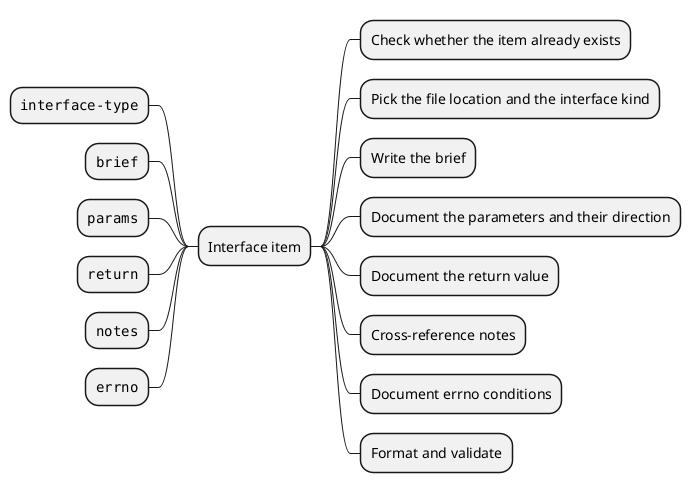

The diagram above was rendered by PlantUML. Its source (embedded in the PNG):
@startmindmap
* Interface item
left side
** ""interface-type""
** ""brief""
** ""params""
** ""return""
** ""notes""
** ""errno""
right side
** Check whether the item already exists
** Pick the file location and the interface kind
** Write the brief
** Document the parameters and their direction
** Document the return value
** Cross-reference notes
** Document errno conditions
** Format and validate
@endmindmap